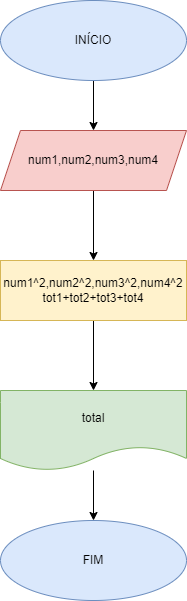

The diagram above was exported from draw.io. Its source (the exported page's mxGraphModel, read from the mxfile embedded in the PNG):
<mxGraphModel dx="1427" dy="794" grid="1" gridSize="10" guides="1" tooltips="1" connect="1" arrows="1" fold="1" page="1" pageScale="1" pageWidth="827" pageHeight="1169" math="0" shadow="0">
  <root>
    <mxCell id="0" />
    <mxCell id="1" parent="0" />
    <mxCell id="iqC2aniJ5NwrQCL4V2AA-6" value="" style="edgeStyle=orthogonalEdgeStyle;rounded=0;orthogonalLoop=1;jettySize=auto;html=1;" parent="1" source="iqC2aniJ5NwrQCL4V2AA-1" target="iqC2aniJ5NwrQCL4V2AA-3" edge="1">
      <mxGeometry relative="1" as="geometry" />
    </mxCell>
    <mxCell id="iqC2aniJ5NwrQCL4V2AA-1" value="INÍCIO" style="ellipse;whiteSpace=wrap;html=1;fillColor=#dae8fc;strokeColor=#6c8ebf;" parent="1" vertex="1">
      <mxGeometry x="294" y="30" width="186" height="80" as="geometry" />
    </mxCell>
    <mxCell id="iqC2aniJ5NwrQCL4V2AA-7" value="" style="edgeStyle=orthogonalEdgeStyle;rounded=0;orthogonalLoop=1;jettySize=auto;html=1;" parent="1" source="iqC2aniJ5NwrQCL4V2AA-3" target="iqC2aniJ5NwrQCL4V2AA-4" edge="1">
      <mxGeometry relative="1" as="geometry" />
    </mxCell>
    <mxCell id="iqC2aniJ5NwrQCL4V2AA-3" value="num1,num2,num3,num4" style="shape=parallelogram;perimeter=parallelogramPerimeter;whiteSpace=wrap;html=1;fixedSize=1;fillColor=#f8cecc;strokeColor=#b85450;" parent="1" vertex="1">
      <mxGeometry x="294" y="160" width="186" height="60" as="geometry" />
    </mxCell>
    <mxCell id="iqC2aniJ5NwrQCL4V2AA-8" value="" style="edgeStyle=orthogonalEdgeStyle;rounded=0;orthogonalLoop=1;jettySize=auto;html=1;" parent="1" source="iqC2aniJ5NwrQCL4V2AA-4" target="iqC2aniJ5NwrQCL4V2AA-5" edge="1">
      <mxGeometry relative="1" as="geometry" />
    </mxCell>
    <mxCell id="iqC2aniJ5NwrQCL4V2AA-4" value="num1^2,num2^2,num3^2,num4^2&lt;br&gt;tot1+tot2+tot3+tot4" style="rounded=0;whiteSpace=wrap;html=1;fillColor=#fff2cc;strokeColor=#d6b656;" parent="1" vertex="1">
      <mxGeometry x="294" y="290" width="186" height="60" as="geometry" />
    </mxCell>
    <mxCell id="iqC2aniJ5NwrQCL4V2AA-10" value="" style="edgeStyle=orthogonalEdgeStyle;rounded=0;orthogonalLoop=1;jettySize=auto;html=1;" parent="1" source="iqC2aniJ5NwrQCL4V2AA-5" target="iqC2aniJ5NwrQCL4V2AA-9" edge="1">
      <mxGeometry relative="1" as="geometry" />
    </mxCell>
    <mxCell id="iqC2aniJ5NwrQCL4V2AA-5" value="total" style="shape=document;whiteSpace=wrap;html=1;boundedLbl=1;fillColor=#d5e8d4;strokeColor=#82b366;" parent="1" vertex="1">
      <mxGeometry x="294" y="420" width="186" height="80" as="geometry" />
    </mxCell>
    <mxCell id="iqC2aniJ5NwrQCL4V2AA-9" value="FIM" style="ellipse;whiteSpace=wrap;html=1;fillColor=#dae8fc;strokeColor=#6c8ebf;" parent="1" vertex="1">
      <mxGeometry x="294" y="550" width="186" height="80" as="geometry" />
    </mxCell>
  </root>
</mxGraphModel>